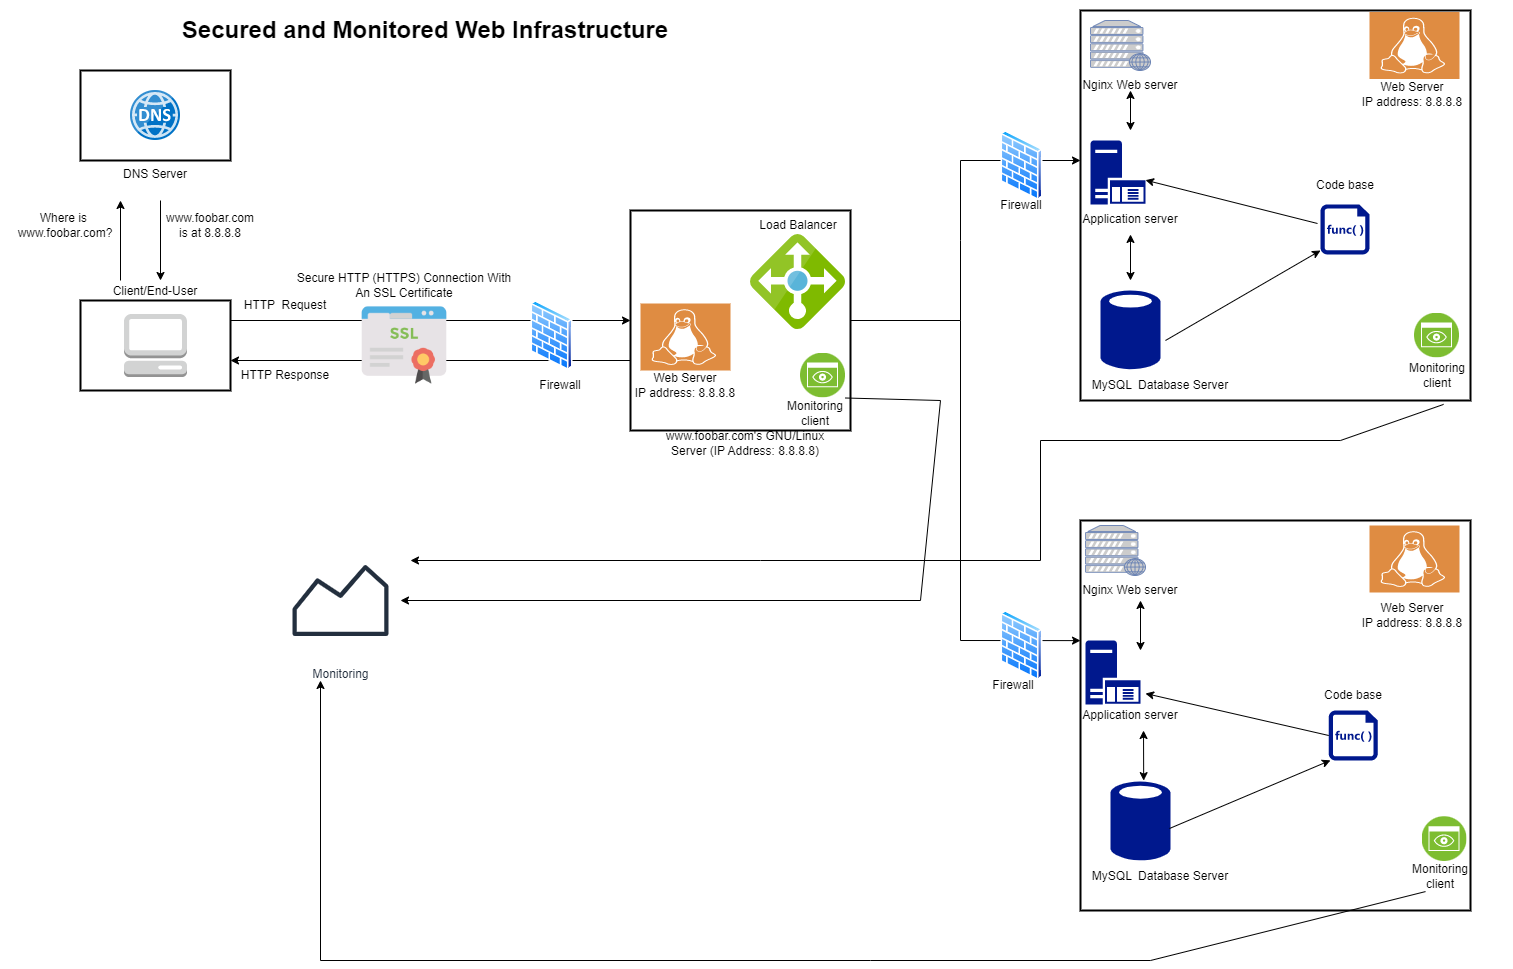

The diagram above was exported from draw.io. Its source (the exported page's mxGraphModel, read from the mxfile embedded in the PNG):
<mxGraphModel dx="1120" dy="476" grid="1" gridSize="10" guides="1" tooltips="1" connect="1" arrows="1" fold="1" page="1" pageScale="1" pageWidth="850" pageHeight="1100" math="0" shadow="0">
  <root>
    <mxCell id="0" />
    <mxCell id="1" parent="0" />
    <mxCell id="-4rc_jUH3TlcBLkLktoo-2" value="&lt;h1&gt;Secured and Monitored Web Infrastructure&lt;/h1&gt;" style="text;html=1;strokeColor=none;fillColor=none;spacing=5;spacingTop=-20;whiteSpace=wrap;overflow=hidden;rounded=0;align=center;" vertex="1" parent="1">
      <mxGeometry y="10" width="850" height="40" as="geometry" />
    </mxCell>
    <mxCell id="-4rc_jUH3TlcBLkLktoo-3" value="DNS Server" style="strokeWidth=2;dashed=0;align=center;fontSize=12;shape=rect;verticalLabelPosition=bottom;verticalAlign=top;fillColor=#FFFFFF;" vertex="1" parent="1">
      <mxGeometry x="80" y="70" width="150" height="90" as="geometry" />
    </mxCell>
    <mxCell id="-4rc_jUH3TlcBLkLktoo-4" value="" style="image;sketch=0;aspect=fixed;html=1;points=[];align=center;fontSize=12;image=img/lib/mscae/DNS.svg;" vertex="1" parent="1">
      <mxGeometry x="130" y="90" width="50" height="50" as="geometry" />
    </mxCell>
    <mxCell id="-4rc_jUH3TlcBLkLktoo-5" value="" style="endArrow=classic;html=1;rounded=0;" edge="1" parent="1">
      <mxGeometry width="50" height="50" relative="1" as="geometry">
        <mxPoint x="160" y="200" as="sourcePoint" />
        <mxPoint x="160" y="280" as="targetPoint" />
      </mxGeometry>
    </mxCell>
    <mxCell id="-4rc_jUH3TlcBLkLktoo-6" value="" style="endArrow=classic;html=1;rounded=0;" edge="1" parent="1">
      <mxGeometry width="50" height="50" relative="1" as="geometry">
        <mxPoint x="120" y="280" as="sourcePoint" />
        <mxPoint x="120" y="200" as="targetPoint" />
      </mxGeometry>
    </mxCell>
    <mxCell id="-4rc_jUH3TlcBLkLktoo-7" value="Where is&amp;nbsp;&lt;br&gt;www.foobar.com?" style="text;strokeColor=none;align=center;fillColor=none;html=1;verticalAlign=middle;whiteSpace=wrap;rounded=0;" vertex="1" parent="1">
      <mxGeometry x="10" y="210" width="110" height="30" as="geometry" />
    </mxCell>
    <mxCell id="-4rc_jUH3TlcBLkLktoo-8" value="www.foobar.com&lt;br&gt;is at 8.8.8.8" style="text;strokeColor=none;align=center;fillColor=none;html=1;verticalAlign=middle;whiteSpace=wrap;rounded=0;" vertex="1" parent="1">
      <mxGeometry x="150" y="210" width="120" height="30" as="geometry" />
    </mxCell>
    <mxCell id="-4rc_jUH3TlcBLkLktoo-9" value="Client/End-User" style="strokeWidth=2;dashed=0;align=center;fontSize=12;shape=rect;verticalLabelPosition=top;verticalAlign=bottom;fillColor=#FFFFFF;labelPosition=center;" vertex="1" parent="1">
      <mxGeometry x="80" y="300" width="150" height="90" as="geometry" />
    </mxCell>
    <mxCell id="-4rc_jUH3TlcBLkLktoo-10" value="" style="outlineConnect=0;dashed=0;verticalLabelPosition=bottom;verticalAlign=top;align=center;html=1;shape=mxgraph.aws3.management_console;fillColor=#D2D3D3;gradientColor=none;" vertex="1" parent="1">
      <mxGeometry x="123.5" y="313.5" width="63" height="63" as="geometry" />
    </mxCell>
    <mxCell id="-4rc_jUH3TlcBLkLktoo-11" value="" style="endArrow=classic;html=1;rounded=0;" edge="1" parent="1">
      <mxGeometry width="50" height="50" relative="1" as="geometry">
        <mxPoint x="230" y="320" as="sourcePoint" />
        <mxPoint x="630" y="320" as="targetPoint" />
      </mxGeometry>
    </mxCell>
    <mxCell id="-4rc_jUH3TlcBLkLktoo-12" value="" style="endArrow=classic;html=1;rounded=0;" edge="1" parent="1">
      <mxGeometry width="50" height="50" relative="1" as="geometry">
        <mxPoint x="630" y="360" as="sourcePoint" />
        <mxPoint x="230" y="360" as="targetPoint" />
      </mxGeometry>
    </mxCell>
    <mxCell id="-4rc_jUH3TlcBLkLktoo-13" value="HTTP&amp;nbsp; Request" style="text;strokeColor=none;align=center;fillColor=none;html=1;verticalAlign=middle;whiteSpace=wrap;rounded=0;" vertex="1" parent="1">
      <mxGeometry x="240" y="290" width="90" height="30" as="geometry" />
    </mxCell>
    <mxCell id="-4rc_jUH3TlcBLkLktoo-14" value="HTTP Response" style="text;strokeColor=none;align=center;fillColor=none;html=1;verticalAlign=middle;whiteSpace=wrap;rounded=0;" vertex="1" parent="1">
      <mxGeometry x="230" y="360" width="110" height="30" as="geometry" />
    </mxCell>
    <mxCell id="-4rc_jUH3TlcBLkLktoo-15" value="" style="shape=image;html=1;verticalAlign=top;verticalLabelPosition=bottom;labelBackgroundColor=#ffffff;imageAspect=0;aspect=fixed;image=https://cdn2.iconfinder.com/data/icons/whcompare-servers-web-hosting/50/ssl-certificate-128.png" vertex="1" parent="1">
      <mxGeometry x="360" y="301" width="88" height="88" as="geometry" />
    </mxCell>
    <mxCell id="-4rc_jUH3TlcBLkLktoo-17" value="Secure HTTP (HTTPS) Connection With An SSL Certificate" style="text;html=1;strokeColor=none;fillColor=none;align=center;verticalAlign=middle;whiteSpace=wrap;rounded=0;" vertex="1" parent="1">
      <mxGeometry x="291" y="270" width="226" height="30" as="geometry" />
    </mxCell>
    <mxCell id="-4rc_jUH3TlcBLkLktoo-18" value="" style="image;aspect=fixed;perimeter=ellipsePerimeter;html=1;align=center;shadow=0;dashed=0;spacingTop=3;image=img/lib/active_directory/firewall.svg;" vertex="1" parent="1">
      <mxGeometry x="530" y="300" width="42.7" height="70" as="geometry" />
    </mxCell>
    <mxCell id="-4rc_jUH3TlcBLkLktoo-19" value="Firewall" style="text;html=1;strokeColor=none;fillColor=none;align=center;verticalAlign=middle;whiteSpace=wrap;rounded=0;" vertex="1" parent="1">
      <mxGeometry x="530" y="370" width="60" height="30" as="geometry" />
    </mxCell>
    <mxCell id="-4rc_jUH3TlcBLkLktoo-20" value="" style="whiteSpace=wrap;html=1;aspect=fixed;strokeWidth=2;" vertex="1" parent="1">
      <mxGeometry x="630" y="210" width="220" height="220" as="geometry" />
    </mxCell>
    <mxCell id="-4rc_jUH3TlcBLkLktoo-21" value="" style="sketch=0;pointerEvents=1;shadow=0;dashed=0;html=1;strokeColor=none;fillColor=#DF8C42;labelPosition=center;verticalLabelPosition=bottom;verticalAlign=top;align=center;outlineConnect=0;shape=mxgraph.veeam2.linux;" vertex="1" parent="1">
      <mxGeometry x="640" y="303" width="90" height="67" as="geometry" />
    </mxCell>
    <mxCell id="-4rc_jUH3TlcBLkLktoo-22" value="Web Server&lt;br&gt;IP address: 8.8.8.8" style="text;strokeColor=none;align=center;fillColor=none;html=1;verticalAlign=middle;whiteSpace=wrap;rounded=0;" vertex="1" parent="1">
      <mxGeometry x="585" y="370" width="200" height="30" as="geometry" />
    </mxCell>
    <mxCell id="-4rc_jUH3TlcBLkLktoo-23" value="" style="image;sketch=0;aspect=fixed;html=1;points=[];align=center;fontSize=12;image=img/lib/mscae/Load_Balancer_feature.svg;" vertex="1" parent="1">
      <mxGeometry x="750" y="233.95" width="95" height="95" as="geometry" />
    </mxCell>
    <mxCell id="-4rc_jUH3TlcBLkLktoo-24" value="Load Balancer" style="text;strokeColor=none;align=center;fillColor=none;html=1;verticalAlign=middle;whiteSpace=wrap;rounded=0;" vertex="1" parent="1">
      <mxGeometry x="757.5" y="210" width="80" height="30" as="geometry" />
    </mxCell>
    <mxCell id="-4rc_jUH3TlcBLkLktoo-25" value="" style="image;aspect=fixed;perimeter=ellipsePerimeter;html=1;align=center;shadow=0;dashed=0;fontColor=#4277BB;labelBackgroundColor=default;fontSize=12;spacingTop=3;image=img/lib/ibm/infrastructure/monitoring.svg;" vertex="1" parent="1">
      <mxGeometry x="800" y="352.5" width="45" height="45" as="geometry" />
    </mxCell>
    <mxCell id="-4rc_jUH3TlcBLkLktoo-26" value="Monitoring client" style="text;html=1;strokeColor=none;fillColor=none;align=center;verticalAlign=middle;whiteSpace=wrap;rounded=0;" vertex="1" parent="1">
      <mxGeometry x="785" y="397.5" width="60" height="30" as="geometry" />
    </mxCell>
    <mxCell id="-4rc_jUH3TlcBLkLktoo-27" value="www.foobar.com's GNU/Linux Server (IP Address: 8.8.8.8)" style="text;html=1;strokeColor=none;fillColor=none;align=center;verticalAlign=middle;whiteSpace=wrap;rounded=0;" vertex="1" parent="1">
      <mxGeometry x="650" y="427.5" width="190" height="30" as="geometry" />
    </mxCell>
    <mxCell id="-4rc_jUH3TlcBLkLktoo-28" value="" style="endArrow=none;html=1;rounded=0;" edge="1" parent="1">
      <mxGeometry width="50" height="50" relative="1" as="geometry">
        <mxPoint x="850" y="320" as="sourcePoint" />
        <mxPoint x="960" y="320" as="targetPoint" />
      </mxGeometry>
    </mxCell>
    <mxCell id="-4rc_jUH3TlcBLkLktoo-29" value="" style="endArrow=classic;startArrow=classic;html=1;rounded=0;exitX=0;exitY=0.308;exitDx=0;exitDy=0;exitPerimeter=0;" edge="1" parent="1" source="-4rc_jUH3TlcBLkLktoo-49">
      <mxGeometry width="50" height="50" relative="1" as="geometry">
        <mxPoint x="1080" y="560" as="sourcePoint" />
        <mxPoint x="1080" y="160" as="targetPoint" />
        <Array as="points">
          <mxPoint x="960" y="640" />
          <mxPoint x="960" y="320" />
          <mxPoint x="960" y="240" />
          <mxPoint x="960" y="160" />
        </Array>
      </mxGeometry>
    </mxCell>
    <mxCell id="-4rc_jUH3TlcBLkLktoo-30" value="" style="image;aspect=fixed;perimeter=ellipsePerimeter;html=1;align=center;shadow=0;dashed=0;spacingTop=3;image=img/lib/active_directory/firewall.svg;" vertex="1" parent="1">
      <mxGeometry x="1000" y="130" width="42.7" height="70" as="geometry" />
    </mxCell>
    <mxCell id="-4rc_jUH3TlcBLkLktoo-31" value="Firewall" style="text;html=1;strokeColor=none;fillColor=none;align=center;verticalAlign=middle;whiteSpace=wrap;rounded=0;" vertex="1" parent="1">
      <mxGeometry x="991.35" y="190" width="60" height="30" as="geometry" />
    </mxCell>
    <mxCell id="-4rc_jUH3TlcBLkLktoo-32" value="" style="whiteSpace=wrap;html=1;aspect=fixed;strokeWidth=2;" vertex="1" parent="1">
      <mxGeometry x="1080" y="10" width="390" height="390" as="geometry" />
    </mxCell>
    <mxCell id="-4rc_jUH3TlcBLkLktoo-33" value="" style="fontColor=#0066CC;verticalAlign=top;verticalLabelPosition=bottom;labelPosition=center;align=center;html=1;outlineConnect=0;fillColor=#CCCCCC;strokeColor=#6881B3;gradientColor=none;gradientDirection=north;strokeWidth=2;shape=mxgraph.networks.web_server;" vertex="1" parent="1">
      <mxGeometry x="1090" y="20" width="60" height="50" as="geometry" />
    </mxCell>
    <mxCell id="-4rc_jUH3TlcBLkLktoo-34" value="Nginx Web server" style="text;strokeColor=none;align=center;fillColor=none;html=1;verticalAlign=middle;whiteSpace=wrap;rounded=0;" vertex="1" parent="1">
      <mxGeometry x="1080" y="70" width="100" height="30" as="geometry" />
    </mxCell>
    <mxCell id="-4rc_jUH3TlcBLkLktoo-35" value="" style="endArrow=classic;startArrow=classic;html=1;rounded=0;" edge="1" parent="1">
      <mxGeometry width="50" height="50" relative="1" as="geometry">
        <mxPoint x="1130" y="130" as="sourcePoint" />
        <mxPoint x="1130" y="90" as="targetPoint" />
        <Array as="points" />
      </mxGeometry>
    </mxCell>
    <mxCell id="-4rc_jUH3TlcBLkLktoo-36" value="" style="sketch=0;aspect=fixed;pointerEvents=1;shadow=0;dashed=0;html=1;strokeColor=none;labelPosition=center;verticalLabelPosition=bottom;verticalAlign=top;align=center;fillColor=#00188D;shape=mxgraph.mscae.enterprise.application_server" vertex="1" parent="1">
      <mxGeometry x="1090" y="140" width="55" height="63.95" as="geometry" />
    </mxCell>
    <mxCell id="-4rc_jUH3TlcBLkLktoo-37" value="Application server" style="text;strokeColor=none;align=center;fillColor=none;html=1;verticalAlign=middle;whiteSpace=wrap;rounded=0;" vertex="1" parent="1">
      <mxGeometry x="1060" y="203.95" width="140" height="30" as="geometry" />
    </mxCell>
    <mxCell id="-4rc_jUH3TlcBLkLktoo-38" value="" style="endArrow=classic;startArrow=classic;html=1;rounded=0;entryX=0.5;entryY=1;entryDx=0;entryDy=0;" edge="1" parent="1" target="-4rc_jUH3TlcBLkLktoo-37">
      <mxGeometry width="50" height="50" relative="1" as="geometry">
        <mxPoint x="1130" y="280" as="sourcePoint" />
        <mxPoint x="1130" y="250" as="targetPoint" />
      </mxGeometry>
    </mxCell>
    <mxCell id="-4rc_jUH3TlcBLkLktoo-39" value="" style="sketch=0;aspect=fixed;pointerEvents=1;shadow=0;dashed=0;html=1;strokeColor=none;labelPosition=center;verticalLabelPosition=bottom;verticalAlign=top;align=center;fillColor=#00188D;shape=mxgraph.mscae.enterprise.database_generic" vertex="1" parent="1">
      <mxGeometry x="1100" y="288.92" width="60" height="81.08" as="geometry" />
    </mxCell>
    <mxCell id="-4rc_jUH3TlcBLkLktoo-40" value="MySQL&amp;nbsp; Database Server" style="text;strokeColor=none;align=center;fillColor=none;html=1;verticalAlign=middle;whiteSpace=wrap;rounded=0;" vertex="1" parent="1">
      <mxGeometry x="1060" y="370" width="200" height="30" as="geometry" />
    </mxCell>
    <mxCell id="-4rc_jUH3TlcBLkLktoo-41" value="" style="endArrow=classic;html=1;rounded=0;exitX=1.083;exitY=0.63;exitDx=0;exitDy=0;exitPerimeter=0;" edge="1" parent="1" source="-4rc_jUH3TlcBLkLktoo-39">
      <mxGeometry width="50" height="50" relative="1" as="geometry">
        <mxPoint x="890" y="220" as="sourcePoint" />
        <mxPoint x="1320" y="250" as="targetPoint" />
      </mxGeometry>
    </mxCell>
    <mxCell id="-4rc_jUH3TlcBLkLktoo-42" value="" style="sketch=0;aspect=fixed;pointerEvents=1;shadow=0;dashed=0;html=1;strokeColor=none;labelPosition=center;verticalLabelPosition=bottom;verticalAlign=top;align=center;fillColor=#00188D;shape=mxgraph.mscae.enterprise.code_file" vertex="1" parent="1">
      <mxGeometry x="1320" y="203.95" width="49" height="50" as="geometry" />
    </mxCell>
    <mxCell id="-4rc_jUH3TlcBLkLktoo-43" value="Code base" style="text;strokeColor=none;align=center;fillColor=none;html=1;verticalAlign=middle;whiteSpace=wrap;rounded=0;" vertex="1" parent="1">
      <mxGeometry x="1311.75" y="170" width="65.5" height="30" as="geometry" />
    </mxCell>
    <mxCell id="-4rc_jUH3TlcBLkLktoo-44" value="" style="endArrow=classic;html=1;rounded=0;exitX=-0.061;exitY=0.381;exitDx=0;exitDy=0;exitPerimeter=0;entryX=1;entryY=0.62;entryDx=0;entryDy=0;entryPerimeter=0;" edge="1" parent="1" source="-4rc_jUH3TlcBLkLktoo-42" target="-4rc_jUH3TlcBLkLktoo-36">
      <mxGeometry width="50" height="50" relative="1" as="geometry">
        <mxPoint x="890" y="220" as="sourcePoint" />
        <mxPoint x="940" y="170" as="targetPoint" />
      </mxGeometry>
    </mxCell>
    <mxCell id="-4rc_jUH3TlcBLkLktoo-45" value="" style="sketch=0;pointerEvents=1;shadow=0;dashed=0;html=1;strokeColor=none;fillColor=#DF8C42;labelPosition=center;verticalLabelPosition=bottom;verticalAlign=top;align=center;outlineConnect=0;shape=mxgraph.veeam2.linux;" vertex="1" parent="1">
      <mxGeometry x="1369" y="11.5" width="90" height="67" as="geometry" />
    </mxCell>
    <mxCell id="-4rc_jUH3TlcBLkLktoo-46" value="Web Server&lt;br&gt;IP address: 8.8.8.8" style="text;strokeColor=none;align=center;fillColor=none;html=1;verticalAlign=middle;whiteSpace=wrap;rounded=0;" vertex="1" parent="1">
      <mxGeometry x="1311.75" y="78.5" width="200" height="30" as="geometry" />
    </mxCell>
    <mxCell id="-4rc_jUH3TlcBLkLktoo-47" value="" style="image;aspect=fixed;perimeter=ellipsePerimeter;html=1;align=center;shadow=0;dashed=0;fontColor=#4277BB;labelBackgroundColor=default;fontSize=12;spacingTop=3;image=img/lib/ibm/infrastructure/monitoring.svg;" vertex="1" parent="1">
      <mxGeometry x="1414" y="312.5" width="45" height="45" as="geometry" />
    </mxCell>
    <mxCell id="-4rc_jUH3TlcBLkLktoo-48" value="Monitoring client" style="text;html=1;strokeColor=none;fillColor=none;align=center;verticalAlign=middle;whiteSpace=wrap;rounded=0;" vertex="1" parent="1">
      <mxGeometry x="1406.5" y="360" width="60" height="30" as="geometry" />
    </mxCell>
    <mxCell id="-4rc_jUH3TlcBLkLktoo-49" value="" style="whiteSpace=wrap;html=1;aspect=fixed;strokeWidth=2;" vertex="1" parent="1">
      <mxGeometry x="1080" y="520" width="390" height="390" as="geometry" />
    </mxCell>
    <mxCell id="-4rc_jUH3TlcBLkLktoo-50" value="" style="image;aspect=fixed;perimeter=ellipsePerimeter;html=1;align=center;shadow=0;dashed=0;spacingTop=3;image=img/lib/active_directory/firewall.svg;" vertex="1" parent="1">
      <mxGeometry x="1000" y="610" width="42.7" height="70" as="geometry" />
    </mxCell>
    <mxCell id="-4rc_jUH3TlcBLkLktoo-51" value="Firewall" style="text;html=1;strokeColor=none;fillColor=none;align=center;verticalAlign=middle;whiteSpace=wrap;rounded=0;" vertex="1" parent="1">
      <mxGeometry x="982.7" y="670" width="60" height="30" as="geometry" />
    </mxCell>
    <mxCell id="-4rc_jUH3TlcBLkLktoo-52" value="" style="fontColor=#0066CC;verticalAlign=top;verticalLabelPosition=bottom;labelPosition=center;align=center;html=1;outlineConnect=0;fillColor=#CCCCCC;strokeColor=#6881B3;gradientColor=none;gradientDirection=north;strokeWidth=2;shape=mxgraph.networks.web_server;" vertex="1" parent="1">
      <mxGeometry x="1085" y="525" width="60" height="50" as="geometry" />
    </mxCell>
    <mxCell id="-4rc_jUH3TlcBLkLktoo-53" value="Nginx Web server" style="text;strokeColor=none;align=center;fillColor=none;html=1;verticalAlign=middle;whiteSpace=wrap;rounded=0;" vertex="1" parent="1">
      <mxGeometry x="1080" y="575" width="100" height="30" as="geometry" />
    </mxCell>
    <mxCell id="-4rc_jUH3TlcBLkLktoo-54" value="" style="endArrow=classic;startArrow=classic;html=1;rounded=0;" edge="1" parent="1">
      <mxGeometry width="50" height="50" relative="1" as="geometry">
        <mxPoint x="1140" y="650" as="sourcePoint" />
        <mxPoint x="1140" y="600" as="targetPoint" />
      </mxGeometry>
    </mxCell>
    <mxCell id="-4rc_jUH3TlcBLkLktoo-55" value="" style="sketch=0;aspect=fixed;pointerEvents=1;shadow=0;dashed=0;html=1;strokeColor=none;labelPosition=center;verticalLabelPosition=bottom;verticalAlign=top;align=center;fillColor=#00188D;shape=mxgraph.mscae.enterprise.application_server" vertex="1" parent="1">
      <mxGeometry x="1085" y="640" width="55" height="63.95" as="geometry" />
    </mxCell>
    <mxCell id="-4rc_jUH3TlcBLkLktoo-56" value="Application server" style="text;strokeColor=none;align=center;fillColor=none;html=1;verticalAlign=middle;whiteSpace=wrap;rounded=0;" vertex="1" parent="1">
      <mxGeometry x="1060" y="700" width="140" height="30" as="geometry" />
    </mxCell>
    <mxCell id="-4rc_jUH3TlcBLkLktoo-57" value="" style="endArrow=classic;startArrow=classic;html=1;rounded=0;entryX=0.593;entryY=1;entryDx=0;entryDy=0;entryPerimeter=0;exitX=0.162;exitY=0.667;exitDx=0;exitDy=0;exitPerimeter=0;" edge="1" parent="1" source="-4rc_jUH3TlcBLkLktoo-49" target="-4rc_jUH3TlcBLkLktoo-56">
      <mxGeometry width="50" height="50" relative="1" as="geometry">
        <mxPoint x="890" y="920" as="sourcePoint" />
        <mxPoint x="940" y="870" as="targetPoint" />
      </mxGeometry>
    </mxCell>
    <mxCell id="-4rc_jUH3TlcBLkLktoo-58" value="" style="sketch=0;aspect=fixed;pointerEvents=1;shadow=0;dashed=0;html=1;strokeColor=none;labelPosition=center;verticalLabelPosition=bottom;verticalAlign=top;align=center;fillColor=#00188D;shape=mxgraph.mscae.enterprise.database_generic" vertex="1" parent="1">
      <mxGeometry x="1110" y="780" width="60" height="81.08" as="geometry" />
    </mxCell>
    <mxCell id="-4rc_jUH3TlcBLkLktoo-59" value="MySQL&amp;nbsp; Database Server" style="text;strokeColor=none;align=center;fillColor=none;html=1;verticalAlign=middle;whiteSpace=wrap;rounded=0;" vertex="1" parent="1">
      <mxGeometry x="1060" y="861.08" width="200" height="30" as="geometry" />
    </mxCell>
    <mxCell id="-4rc_jUH3TlcBLkLktoo-60" value="" style="endArrow=classic;html=1;rounded=0;exitX=0.983;exitY=0.592;exitDx=0;exitDy=0;exitPerimeter=0;entryX=0.641;entryY=0.615;entryDx=0;entryDy=0;entryPerimeter=0;" edge="1" parent="1" source="-4rc_jUH3TlcBLkLktoo-58" target="-4rc_jUH3TlcBLkLktoo-49">
      <mxGeometry width="50" height="50" relative="1" as="geometry">
        <mxPoint x="890" y="720" as="sourcePoint" />
        <mxPoint x="940" y="670" as="targetPoint" />
      </mxGeometry>
    </mxCell>
    <mxCell id="-4rc_jUH3TlcBLkLktoo-61" value="" style="sketch=0;aspect=fixed;pointerEvents=1;shadow=0;dashed=0;html=1;strokeColor=none;labelPosition=center;verticalLabelPosition=bottom;verticalAlign=top;align=center;fillColor=#00188D;shape=mxgraph.mscae.enterprise.code_file" vertex="1" parent="1">
      <mxGeometry x="1328.25" y="710" width="49" height="50" as="geometry" />
    </mxCell>
    <mxCell id="-4rc_jUH3TlcBLkLktoo-62" value="" style="endArrow=classic;html=1;rounded=0;exitX=0;exitY=0.5;exitDx=0;exitDy=0;exitPerimeter=0;entryX=1.091;entryY=0.829;entryDx=0;entryDy=0;entryPerimeter=0;" edge="1" parent="1" source="-4rc_jUH3TlcBLkLktoo-61" target="-4rc_jUH3TlcBLkLktoo-55">
      <mxGeometry width="50" height="50" relative="1" as="geometry">
        <mxPoint x="890" y="620" as="sourcePoint" />
        <mxPoint x="940" y="570" as="targetPoint" />
      </mxGeometry>
    </mxCell>
    <mxCell id="-4rc_jUH3TlcBLkLktoo-63" value="Code base" style="text;strokeColor=none;align=center;fillColor=none;html=1;verticalAlign=middle;whiteSpace=wrap;rounded=0;" vertex="1" parent="1">
      <mxGeometry x="1320" y="680" width="65.5" height="30" as="geometry" />
    </mxCell>
    <mxCell id="-4rc_jUH3TlcBLkLktoo-65" value="" style="sketch=0;pointerEvents=1;shadow=0;dashed=0;html=1;strokeColor=none;fillColor=#DF8C42;labelPosition=center;verticalLabelPosition=bottom;verticalAlign=top;align=center;outlineConnect=0;shape=mxgraph.veeam2.linux;" vertex="1" parent="1">
      <mxGeometry x="1369" y="525" width="90" height="67" as="geometry" />
    </mxCell>
    <mxCell id="-4rc_jUH3TlcBLkLktoo-66" value="Web Server&lt;br&gt;IP address: 8.8.8.8" style="text;strokeColor=none;align=center;fillColor=none;html=1;verticalAlign=middle;whiteSpace=wrap;rounded=0;" vertex="1" parent="1">
      <mxGeometry x="1311.75" y="600" width="200" height="30" as="geometry" />
    </mxCell>
    <mxCell id="-4rc_jUH3TlcBLkLktoo-67" value="" style="image;aspect=fixed;perimeter=ellipsePerimeter;html=1;align=center;shadow=0;dashed=0;fontColor=#4277BB;labelBackgroundColor=default;fontSize=12;spacingTop=3;image=img/lib/ibm/infrastructure/monitoring.svg;" vertex="1" parent="1">
      <mxGeometry x="1421.5" y="816.08" width="45" height="45" as="geometry" />
    </mxCell>
    <mxCell id="-4rc_jUH3TlcBLkLktoo-68" value="Monitoring client" style="text;html=1;strokeColor=none;fillColor=none;align=center;verticalAlign=middle;whiteSpace=wrap;rounded=0;" vertex="1" parent="1">
      <mxGeometry x="1410" y="861.08" width="60" height="30" as="geometry" />
    </mxCell>
    <mxCell id="-4rc_jUH3TlcBLkLktoo-69" value="Monitoring" style="sketch=0;outlineConnect=0;fontColor=#232F3E;gradientColor=none;strokeColor=#232F3E;fillColor=#ffffff;dashed=0;verticalLabelPosition=bottom;verticalAlign=top;align=center;html=1;fontSize=12;fontStyle=0;aspect=fixed;shape=mxgraph.aws4.resourceIcon;resIcon=mxgraph.aws4.monitoring;" vertex="1" parent="1">
      <mxGeometry x="280" y="540" width="120" height="120" as="geometry" />
    </mxCell>
    <mxCell id="-4rc_jUH3TlcBLkLktoo-70" value="" style="endArrow=classic;html=1;rounded=0;exitX=1;exitY=0;exitDx=0;exitDy=0;" edge="1" parent="1" source="-4rc_jUH3TlcBLkLktoo-26" target="-4rc_jUH3TlcBLkLktoo-69">
      <mxGeometry width="50" height="50" relative="1" as="geometry">
        <mxPoint x="650" y="520" as="sourcePoint" />
        <mxPoint x="700" y="470" as="targetPoint" />
        <Array as="points">
          <mxPoint x="940" y="400" />
          <mxPoint x="920" y="600" />
        </Array>
      </mxGeometry>
    </mxCell>
    <mxCell id="-4rc_jUH3TlcBLkLktoo-71" value="" style="endArrow=classic;html=1;rounded=0;exitX=0.931;exitY=1.01;exitDx=0;exitDy=0;exitPerimeter=0;" edge="1" parent="1" source="-4rc_jUH3TlcBLkLktoo-32">
      <mxGeometry width="50" height="50" relative="1" as="geometry">
        <mxPoint x="1450" y="480" as="sourcePoint" />
        <mxPoint x="410" y="560" as="targetPoint" />
        <Array as="points">
          <mxPoint x="1340" y="440" />
          <mxPoint x="1040" y="440" />
          <mxPoint x="1040" y="560" />
          <mxPoint x="760" y="560" />
        </Array>
      </mxGeometry>
    </mxCell>
    <mxCell id="-4rc_jUH3TlcBLkLktoo-72" value="" style="endArrow=classic;html=1;rounded=0;exitX=0.25;exitY=1;exitDx=0;exitDy=0;" edge="1" parent="1" source="-4rc_jUH3TlcBLkLktoo-68">
      <mxGeometry width="50" height="50" relative="1" as="geometry">
        <mxPoint x="1420" y="921" as="sourcePoint" />
        <mxPoint x="320" y="680" as="targetPoint" />
        <Array as="points">
          <mxPoint x="1150" y="960" />
          <mxPoint x="870" y="960" />
          <mxPoint x="320" y="960" />
        </Array>
      </mxGeometry>
    </mxCell>
  </root>
</mxGraphModel>